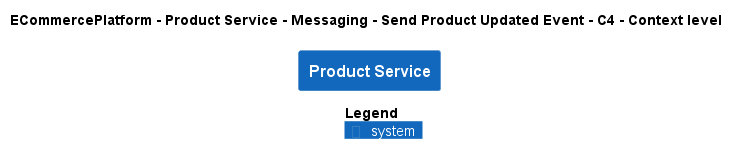

The diagram above was rendered by PlantUML. Its source (embedded in the PNG):
@startuml
!pragma layout smetana
!include ..\..\..\..\..\..\..\.c4s\C4_Context.puml

AddElementTag("c4interflow:lifecycle:new", $bgColor=green, $fontColor=#ffffff, $borderColor=green, $shadowing="False")
AddElementTag("c4interflow:lifecycle:changed", $bgColor=orange, $fontColor=#ffffff, $borderColor=orange, $shadowing="False")
AddElementTag("c4interflow:lifecycle:removed", $bgColor=red, $fontColor=#ffffff, $borderColor=red, $shadowing="False")

AddRelTag("c4interflow:lifecycle:new", $textColor=green, $lineColor=green)
AddRelTag("c4interflow:lifecycle:changed", $textColor=orange, $lineColor=orange)
AddRelTag("c4interflow:lifecycle:removed", $textColor=red, $lineColor=red)

SHOW_PERSON_PORTRAIT()
LAYOUT_TOP_DOWN()

skinparam linetype polyline

title ECommercePlatform - Product Service - Messaging - Send Product Updated Event - C4 - Context level

System(ECommercePlatform.SoftwareSystems.ProductService, "Product Service", "")



SHOW_LEGEND()
@enduml